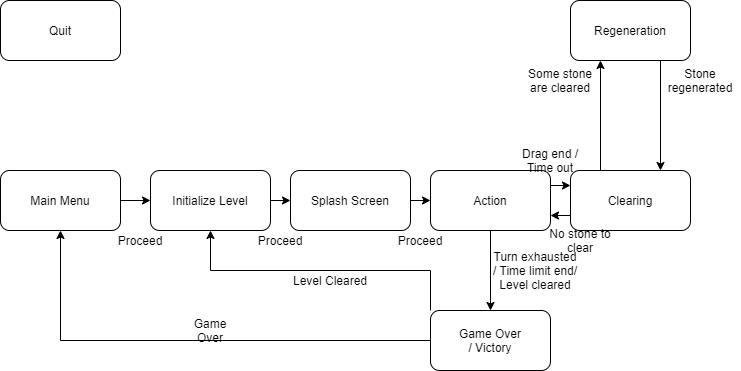

The diagram above was exported from draw.io. Its source (the exported page's mxGraphModel, read from the mxfile embedded in the PNG):
<mxGraphModel dx="1038" dy="521" grid="1" gridSize="10" guides="1" tooltips="1" connect="1" arrows="1" fold="1" page="1" pageScale="1" pageWidth="827" pageHeight="1169" math="0" shadow="0">
  <root>
    <mxCell id="WIyWlLk6GJQsqaUBKTNV-0" />
    <mxCell id="WIyWlLk6GJQsqaUBKTNV-1" parent="WIyWlLk6GJQsqaUBKTNV-0" />
    <mxCell id="idzZuTkztzyJtpvZu2O5-8" style="edgeStyle=orthogonalEdgeStyle;rounded=0;orthogonalLoop=1;jettySize=auto;html=1;exitX=1;exitY=0.5;exitDx=0;exitDy=0;entryX=0;entryY=0.5;entryDx=0;entryDy=0;" parent="WIyWlLk6GJQsqaUBKTNV-1" source="idzZuTkztzyJtpvZu2O5-0" target="idzZuTkztzyJtpvZu2O5-2" edge="1">
      <mxGeometry relative="1" as="geometry" />
    </mxCell>
    <mxCell id="idzZuTkztzyJtpvZu2O5-0" value="Main Menu" style="rounded=1;whiteSpace=wrap;html=1;" parent="WIyWlLk6GJQsqaUBKTNV-1" vertex="1">
      <mxGeometry x="30" y="230" width="120" height="60" as="geometry" />
    </mxCell>
    <mxCell id="idzZuTkztzyJtpvZu2O5-10" style="edgeStyle=orthogonalEdgeStyle;rounded=0;orthogonalLoop=1;jettySize=auto;html=1;exitX=1;exitY=0.5;exitDx=0;exitDy=0;entryX=0;entryY=0.5;entryDx=0;entryDy=0;" parent="WIyWlLk6GJQsqaUBKTNV-1" source="idzZuTkztzyJtpvZu2O5-1" target="idzZuTkztzyJtpvZu2O5-3" edge="1">
      <mxGeometry relative="1" as="geometry" />
    </mxCell>
    <mxCell id="idzZuTkztzyJtpvZu2O5-1" value="Splash Screen" style="rounded=1;whiteSpace=wrap;html=1;" parent="WIyWlLk6GJQsqaUBKTNV-1" vertex="1">
      <mxGeometry x="320" y="230" width="120" height="60" as="geometry" />
    </mxCell>
    <mxCell id="idzZuTkztzyJtpvZu2O5-9" style="edgeStyle=orthogonalEdgeStyle;rounded=0;orthogonalLoop=1;jettySize=auto;html=1;exitX=1;exitY=0.5;exitDx=0;exitDy=0;entryX=0;entryY=0.5;entryDx=0;entryDy=0;" parent="WIyWlLk6GJQsqaUBKTNV-1" source="idzZuTkztzyJtpvZu2O5-2" target="idzZuTkztzyJtpvZu2O5-1" edge="1">
      <mxGeometry relative="1" as="geometry" />
    </mxCell>
    <mxCell id="idzZuTkztzyJtpvZu2O5-2" value="Initialize Level" style="rounded=1;whiteSpace=wrap;html=1;" parent="WIyWlLk6GJQsqaUBKTNV-1" vertex="1">
      <mxGeometry x="180" y="230" width="120" height="60" as="geometry" />
    </mxCell>
    <mxCell id="idzZuTkztzyJtpvZu2O5-11" style="edgeStyle=orthogonalEdgeStyle;rounded=0;orthogonalLoop=1;jettySize=auto;html=1;exitX=1;exitY=0.5;exitDx=0;exitDy=0;entryX=1;entryY=0.5;entryDx=0;entryDy=0;" parent="WIyWlLk6GJQsqaUBKTNV-1" source="idzZuTkztzyJtpvZu2O5-3" target="idzZuTkztzyJtpvZu2O5-3" edge="1">
      <mxGeometry relative="1" as="geometry" />
    </mxCell>
    <mxCell id="idzZuTkztzyJtpvZu2O5-12" style="edgeStyle=orthogonalEdgeStyle;rounded=0;orthogonalLoop=1;jettySize=auto;html=1;exitX=0.5;exitY=1;exitDx=0;exitDy=0;" parent="WIyWlLk6GJQsqaUBKTNV-1" source="idzZuTkztzyJtpvZu2O5-3" target="idzZuTkztzyJtpvZu2O5-6" edge="1">
      <mxGeometry relative="1" as="geometry" />
    </mxCell>
    <mxCell id="idzZuTkztzyJtpvZu2O5-17" style="edgeStyle=orthogonalEdgeStyle;rounded=0;orthogonalLoop=1;jettySize=auto;html=1;exitX=1;exitY=0.25;exitDx=0;exitDy=0;entryX=0;entryY=0.25;entryDx=0;entryDy=0;" parent="WIyWlLk6GJQsqaUBKTNV-1" source="idzZuTkztzyJtpvZu2O5-3" target="idzZuTkztzyJtpvZu2O5-4" edge="1">
      <mxGeometry relative="1" as="geometry" />
    </mxCell>
    <mxCell id="idzZuTkztzyJtpvZu2O5-3" value="Action" style="rounded=1;whiteSpace=wrap;html=1;" parent="WIyWlLk6GJQsqaUBKTNV-1" vertex="1">
      <mxGeometry x="460" y="230" width="120" height="60" as="geometry" />
    </mxCell>
    <mxCell id="idzZuTkztzyJtpvZu2O5-15" style="edgeStyle=orthogonalEdgeStyle;rounded=0;orthogonalLoop=1;jettySize=auto;html=1;exitX=0.25;exitY=0;exitDx=0;exitDy=0;entryX=0.25;entryY=1;entryDx=0;entryDy=0;" parent="WIyWlLk6GJQsqaUBKTNV-1" source="idzZuTkztzyJtpvZu2O5-4" target="idzZuTkztzyJtpvZu2O5-5" edge="1">
      <mxGeometry relative="1" as="geometry" />
    </mxCell>
    <mxCell id="idzZuTkztzyJtpvZu2O5-18" style="edgeStyle=orthogonalEdgeStyle;rounded=0;orthogonalLoop=1;jettySize=auto;html=1;exitX=0;exitY=0.75;exitDx=0;exitDy=0;entryX=1;entryY=0.75;entryDx=0;entryDy=0;" parent="WIyWlLk6GJQsqaUBKTNV-1" source="idzZuTkztzyJtpvZu2O5-4" target="idzZuTkztzyJtpvZu2O5-3" edge="1">
      <mxGeometry relative="1" as="geometry" />
    </mxCell>
    <mxCell id="idzZuTkztzyJtpvZu2O5-4" value="Clearing" style="rounded=1;whiteSpace=wrap;html=1;" parent="WIyWlLk6GJQsqaUBKTNV-1" vertex="1">
      <mxGeometry x="600" y="230" width="120" height="60" as="geometry" />
    </mxCell>
    <mxCell id="idzZuTkztzyJtpvZu2O5-16" style="edgeStyle=orthogonalEdgeStyle;rounded=0;orthogonalLoop=1;jettySize=auto;html=1;exitX=0.75;exitY=1;exitDx=0;exitDy=0;entryX=0.75;entryY=0;entryDx=0;entryDy=0;" parent="WIyWlLk6GJQsqaUBKTNV-1" source="idzZuTkztzyJtpvZu2O5-5" target="idzZuTkztzyJtpvZu2O5-4" edge="1">
      <mxGeometry relative="1" as="geometry" />
    </mxCell>
    <mxCell id="idzZuTkztzyJtpvZu2O5-5" value="Regeneration" style="rounded=1;whiteSpace=wrap;html=1;" parent="WIyWlLk6GJQsqaUBKTNV-1" vertex="1">
      <mxGeometry x="600" y="60" width="120" height="60" as="geometry" />
    </mxCell>
    <mxCell id="idzZuTkztzyJtpvZu2O5-13" style="edgeStyle=orthogonalEdgeStyle;rounded=0;orthogonalLoop=1;jettySize=auto;html=1;exitX=0;exitY=0.5;exitDx=0;exitDy=0;entryX=0.5;entryY=1;entryDx=0;entryDy=0;" parent="WIyWlLk6GJQsqaUBKTNV-1" source="idzZuTkztzyJtpvZu2O5-6" target="idzZuTkztzyJtpvZu2O5-0" edge="1">
      <mxGeometry relative="1" as="geometry" />
    </mxCell>
    <mxCell id="OZp9jy7PUM_nFxB1Sjlh-0" style="edgeStyle=orthogonalEdgeStyle;rounded=0;orthogonalLoop=1;jettySize=auto;html=1;exitX=0;exitY=0;exitDx=0;exitDy=0;entryX=0.5;entryY=1;entryDx=0;entryDy=0;" edge="1" parent="WIyWlLk6GJQsqaUBKTNV-1" source="idzZuTkztzyJtpvZu2O5-6" target="idzZuTkztzyJtpvZu2O5-2">
      <mxGeometry relative="1" as="geometry" />
    </mxCell>
    <mxCell id="idzZuTkztzyJtpvZu2O5-6" value="Game Over&lt;br&gt;/ Victory" style="rounded=1;whiteSpace=wrap;html=1;" parent="WIyWlLk6GJQsqaUBKTNV-1" vertex="1">
      <mxGeometry x="460" y="370" width="120" height="60" as="geometry" />
    </mxCell>
    <mxCell id="idzZuTkztzyJtpvZu2O5-7" value="Quit" style="rounded=1;whiteSpace=wrap;html=1;" parent="WIyWlLk6GJQsqaUBKTNV-1" vertex="1">
      <mxGeometry x="30" y="60" width="120" height="60" as="geometry" />
    </mxCell>
    <mxCell id="idzZuTkztzyJtpvZu2O5-19" value="Proceed" style="text;html=1;strokeColor=none;fillColor=none;align=center;verticalAlign=middle;whiteSpace=wrap;rounded=0;" parent="WIyWlLk6GJQsqaUBKTNV-1" vertex="1">
      <mxGeometry x="150" y="290" width="40" height="20" as="geometry" />
    </mxCell>
    <mxCell id="idzZuTkztzyJtpvZu2O5-20" value="Game Over" style="text;html=1;strokeColor=none;fillColor=none;align=center;verticalAlign=middle;whiteSpace=wrap;rounded=0;" parent="WIyWlLk6GJQsqaUBKTNV-1" vertex="1">
      <mxGeometry x="220" y="380" width="40" height="20" as="geometry" />
    </mxCell>
    <mxCell id="idzZuTkztzyJtpvZu2O5-22" value="Proceed" style="text;html=1;strokeColor=none;fillColor=none;align=center;verticalAlign=middle;whiteSpace=wrap;rounded=0;" parent="WIyWlLk6GJQsqaUBKTNV-1" vertex="1">
      <mxGeometry x="430" y="290" width="40" height="20" as="geometry" />
    </mxCell>
    <mxCell id="idzZuTkztzyJtpvZu2O5-23" value="Proceed" style="text;html=1;strokeColor=none;fillColor=none;align=center;verticalAlign=middle;whiteSpace=wrap;rounded=0;" parent="WIyWlLk6GJQsqaUBKTNV-1" vertex="1">
      <mxGeometry x="290" y="290" width="40" height="20" as="geometry" />
    </mxCell>
    <mxCell id="idzZuTkztzyJtpvZu2O5-24" value="Drag end / Time out" style="text;html=1;strokeColor=none;fillColor=none;align=center;verticalAlign=middle;whiteSpace=wrap;rounded=0;" parent="WIyWlLk6GJQsqaUBKTNV-1" vertex="1">
      <mxGeometry x="540" y="210" width="80" height="20" as="geometry" />
    </mxCell>
    <mxCell id="idzZuTkztzyJtpvZu2O5-25" value="No stone to clear" style="text;html=1;strokeColor=none;fillColor=none;align=center;verticalAlign=middle;whiteSpace=wrap;rounded=0;" parent="WIyWlLk6GJQsqaUBKTNV-1" vertex="1">
      <mxGeometry x="570" y="290" width="80" height="20" as="geometry" />
    </mxCell>
    <mxCell id="idzZuTkztzyJtpvZu2O5-26" value="Level Cleared" style="text;html=1;strokeColor=none;fillColor=none;align=center;verticalAlign=middle;whiteSpace=wrap;rounded=0;" parent="WIyWlLk6GJQsqaUBKTNV-1" vertex="1">
      <mxGeometry x="320" y="330" width="80" height="20" as="geometry" />
    </mxCell>
    <mxCell id="idzZuTkztzyJtpvZu2O5-28" value="Turn exhausted / Time limit end/&lt;br&gt;Level cleared" style="text;html=1;strokeColor=none;fillColor=none;align=center;verticalAlign=middle;whiteSpace=wrap;rounded=0;" parent="WIyWlLk6GJQsqaUBKTNV-1" vertex="1">
      <mxGeometry x="520" y="320" width="90" height="20" as="geometry" />
    </mxCell>
    <mxCell id="idzZuTkztzyJtpvZu2O5-29" value="Some stone are cleared" style="text;html=1;strokeColor=none;fillColor=none;align=center;verticalAlign=middle;whiteSpace=wrap;rounded=0;" parent="WIyWlLk6GJQsqaUBKTNV-1" vertex="1">
      <mxGeometry x="550" y="130" width="80" height="20" as="geometry" />
    </mxCell>
    <mxCell id="idzZuTkztzyJtpvZu2O5-30" value="Stone regenerated" style="text;html=1;strokeColor=none;fillColor=none;align=center;verticalAlign=middle;whiteSpace=wrap;rounded=0;" parent="WIyWlLk6GJQsqaUBKTNV-1" vertex="1">
      <mxGeometry x="690" y="130" width="80" height="20" as="geometry" />
    </mxCell>
  </root>
</mxGraphModel>